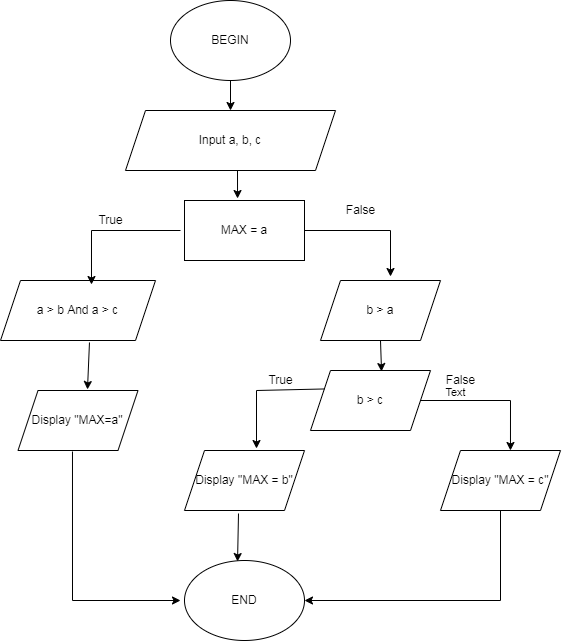

The diagram above was exported from draw.io. Its source (the exported page's mxGraphModel, read from the mxfile embedded in the PNG):
<mxGraphModel dx="1240" dy="689" grid="1" gridSize="10" guides="1" tooltips="1" connect="1" arrows="1" fold="1" page="1" pageScale="1" pageWidth="827" pageHeight="1169" math="0" shadow="0">
  <root>
    <mxCell id="0" />
    <mxCell id="1" parent="0" />
    <mxCell id="zD0RfV0MYYTtDlcO-7Fa-7" style="edgeStyle=orthogonalEdgeStyle;rounded=0;orthogonalLoop=1;jettySize=auto;html=1;exitX=0.5;exitY=1;exitDx=0;exitDy=0;entryX=0.5;entryY=0;entryDx=0;entryDy=0;" edge="1" parent="1" source="zD0RfV0MYYTtDlcO-7Fa-1" target="zD0RfV0MYYTtDlcO-7Fa-2">
      <mxGeometry relative="1" as="geometry" />
    </mxCell>
    <mxCell id="zD0RfV0MYYTtDlcO-7Fa-1" value="BEGIN" style="ellipse;whiteSpace=wrap;html=1;" vertex="1" parent="1">
      <mxGeometry x="340" y="70" width="120" height="80" as="geometry" />
    </mxCell>
    <mxCell id="zD0RfV0MYYTtDlcO-7Fa-10" style="edgeStyle=orthogonalEdgeStyle;rounded=0;orthogonalLoop=1;jettySize=auto;html=1;exitX=0.5;exitY=1;exitDx=0;exitDy=0;entryX=0.442;entryY=-0.033;entryDx=0;entryDy=0;entryPerimeter=0;" edge="1" parent="1" source="zD0RfV0MYYTtDlcO-7Fa-2" target="zD0RfV0MYYTtDlcO-7Fa-3">
      <mxGeometry relative="1" as="geometry" />
    </mxCell>
    <mxCell id="zD0RfV0MYYTtDlcO-7Fa-2" value="Input a, b, c" style="shape=parallelogram;perimeter=parallelogramPerimeter;whiteSpace=wrap;html=1;fixedSize=1;" vertex="1" parent="1">
      <mxGeometry x="295" y="180" width="210" height="60" as="geometry" />
    </mxCell>
    <mxCell id="zD0RfV0MYYTtDlcO-7Fa-3" value="MAX = a" style="rounded=0;whiteSpace=wrap;html=1;" vertex="1" parent="1">
      <mxGeometry x="354" y="270" width="120" height="60" as="geometry" />
    </mxCell>
    <mxCell id="zD0RfV0MYYTtDlcO-7Fa-4" value="a &amp;gt; b And a &amp;gt; c" style="shape=parallelogram;perimeter=parallelogramPerimeter;whiteSpace=wrap;html=1;fixedSize=1;" vertex="1" parent="1">
      <mxGeometry x="170" y="350" width="155" height="60" as="geometry" />
    </mxCell>
    <mxCell id="zD0RfV0MYYTtDlcO-7Fa-5" value="END" style="ellipse;whiteSpace=wrap;html=1;" vertex="1" parent="1">
      <mxGeometry x="354" y="630" width="120" height="80" as="geometry" />
    </mxCell>
    <mxCell id="zD0RfV0MYYTtDlcO-7Fa-15" value="Display &quot;MAX=a&quot;" style="shape=parallelogram;perimeter=parallelogramPerimeter;whiteSpace=wrap;html=1;fixedSize=1;" vertex="1" parent="1">
      <mxGeometry x="187.5" y="460" width="120" height="60" as="geometry" />
    </mxCell>
    <mxCell id="zD0RfV0MYYTtDlcO-7Fa-16" value="b &amp;gt; a" style="shape=parallelogram;perimeter=parallelogramPerimeter;whiteSpace=wrap;html=1;fixedSize=1;" vertex="1" parent="1">
      <mxGeometry x="490" y="350" width="120" height="60" as="geometry" />
    </mxCell>
    <mxCell id="zD0RfV0MYYTtDlcO-7Fa-29" style="edgeStyle=orthogonalEdgeStyle;rounded=0;orthogonalLoop=1;jettySize=auto;html=1;exitX=1;exitY=0.5;exitDx=0;exitDy=0;entryX=0.583;entryY=0;entryDx=0;entryDy=0;entryPerimeter=0;" edge="1" parent="1" source="zD0RfV0MYYTtDlcO-7Fa-17" target="zD0RfV0MYYTtDlcO-7Fa-19">
      <mxGeometry relative="1" as="geometry">
        <mxPoint x="680" y="470" as="targetPoint" />
      </mxGeometry>
    </mxCell>
    <mxCell id="zD0RfV0MYYTtDlcO-7Fa-37" value="Text" style="edgeLabel;html=1;align=center;verticalAlign=middle;resizable=0;points=[];" vertex="1" connectable="0" parent="zD0RfV0MYYTtDlcO-7Fa-29">
      <mxGeometry x="-0.5143" y="9" relative="1" as="geometry">
        <mxPoint as="offset" />
      </mxGeometry>
    </mxCell>
    <mxCell id="zD0RfV0MYYTtDlcO-7Fa-17" value="b &amp;gt; c" style="shape=parallelogram;perimeter=parallelogramPerimeter;whiteSpace=wrap;html=1;fixedSize=1;" vertex="1" parent="1">
      <mxGeometry x="480" y="440" width="120" height="60" as="geometry" />
    </mxCell>
    <mxCell id="zD0RfV0MYYTtDlcO-7Fa-18" value="Display &quot;MAX = b&quot;" style="shape=parallelogram;perimeter=parallelogramPerimeter;whiteSpace=wrap;html=1;fixedSize=1;" vertex="1" parent="1">
      <mxGeometry x="354" y="520" width="120" height="60" as="geometry" />
    </mxCell>
    <mxCell id="zD0RfV0MYYTtDlcO-7Fa-19" value="Display &quot;MAX = c&quot;" style="shape=parallelogram;perimeter=parallelogramPerimeter;whiteSpace=wrap;html=1;fixedSize=1;" vertex="1" parent="1">
      <mxGeometry x="610" y="520" width="120" height="60" as="geometry" />
    </mxCell>
    <mxCell id="zD0RfV0MYYTtDlcO-7Fa-20" value="" style="endArrow=classic;html=1;rounded=0;entryX=0.587;entryY=0.067;entryDx=0;entryDy=0;entryPerimeter=0;" edge="1" parent="1" target="zD0RfV0MYYTtDlcO-7Fa-4">
      <mxGeometry width="50" height="50" relative="1" as="geometry">
        <mxPoint x="350" y="300" as="sourcePoint" />
        <mxPoint x="290" y="300" as="targetPoint" />
        <Array as="points">
          <mxPoint x="261" y="300" />
        </Array>
      </mxGeometry>
    </mxCell>
    <mxCell id="zD0RfV0MYYTtDlcO-7Fa-21" value="" style="endArrow=classic;html=1;rounded=0;exitX=1;exitY=0.5;exitDx=0;exitDy=0;" edge="1" parent="1" source="zD0RfV0MYYTtDlcO-7Fa-3">
      <mxGeometry width="50" height="50" relative="1" as="geometry">
        <mxPoint x="570" y="340" as="sourcePoint" />
        <mxPoint x="560" y="346" as="targetPoint" />
        <Array as="points">
          <mxPoint x="560" y="300" />
        </Array>
      </mxGeometry>
    </mxCell>
    <mxCell id="zD0RfV0MYYTtDlcO-7Fa-22" value="" style="endArrow=classic;html=1;rounded=0;entryX=0.579;entryY=-0.017;entryDx=0;entryDy=0;entryPerimeter=0;exitX=0.574;exitY=1.033;exitDx=0;exitDy=0;exitPerimeter=0;" edge="1" parent="1" source="zD0RfV0MYYTtDlcO-7Fa-4" target="zD0RfV0MYYTtDlcO-7Fa-15">
      <mxGeometry width="50" height="50" relative="1" as="geometry">
        <mxPoint x="240" y="460" as="sourcePoint" />
        <mxPoint x="290" y="410" as="targetPoint" />
      </mxGeometry>
    </mxCell>
    <mxCell id="zD0RfV0MYYTtDlcO-7Fa-23" value="" style="endArrow=classic;html=1;rounded=0;exitX=0.5;exitY=1;exitDx=0;exitDy=0;entryX=0.592;entryY=0.017;entryDx=0;entryDy=0;entryPerimeter=0;" edge="1" parent="1" source="zD0RfV0MYYTtDlcO-7Fa-16" target="zD0RfV0MYYTtDlcO-7Fa-17">
      <mxGeometry width="50" height="50" relative="1" as="geometry">
        <mxPoint x="515" y="450" as="sourcePoint" />
        <mxPoint x="565" y="400" as="targetPoint" />
      </mxGeometry>
    </mxCell>
    <mxCell id="zD0RfV0MYYTtDlcO-7Fa-27" value="" style="endArrow=classic;html=1;rounded=0;entryX=0.6;entryY=-0.033;entryDx=0;entryDy=0;entryPerimeter=0;exitX=0;exitY=0.25;exitDx=0;exitDy=0;" edge="1" parent="1" source="zD0RfV0MYYTtDlcO-7Fa-17" target="zD0RfV0MYYTtDlcO-7Fa-18">
      <mxGeometry width="50" height="50" relative="1" as="geometry">
        <mxPoint x="470" y="460" as="sourcePoint" />
        <mxPoint x="450" y="450" as="targetPoint" />
        <Array as="points">
          <mxPoint x="426" y="460" />
        </Array>
      </mxGeometry>
    </mxCell>
    <mxCell id="zD0RfV0MYYTtDlcO-7Fa-31" value="" style="endArrow=classic;html=1;rounded=0;exitX=0.454;exitY=1.017;exitDx=0;exitDy=0;exitPerimeter=0;" edge="1" parent="1" source="zD0RfV0MYYTtDlcO-7Fa-15">
      <mxGeometry width="50" height="50" relative="1" as="geometry">
        <mxPoint x="240" y="670" as="sourcePoint" />
        <mxPoint x="350" y="670" as="targetPoint" />
        <Array as="points">
          <mxPoint x="242" y="670" />
        </Array>
      </mxGeometry>
    </mxCell>
    <mxCell id="zD0RfV0MYYTtDlcO-7Fa-32" value="" style="endArrow=classic;html=1;rounded=0;exitX=0.45;exitY=1.05;exitDx=0;exitDy=0;exitPerimeter=0;entryX=0.442;entryY=0.013;entryDx=0;entryDy=0;entryPerimeter=0;" edge="1" parent="1" source="zD0RfV0MYYTtDlcO-7Fa-18" target="zD0RfV0MYYTtDlcO-7Fa-5">
      <mxGeometry width="50" height="50" relative="1" as="geometry">
        <mxPoint x="400" y="630" as="sourcePoint" />
        <mxPoint x="450" y="580" as="targetPoint" />
      </mxGeometry>
    </mxCell>
    <mxCell id="zD0RfV0MYYTtDlcO-7Fa-33" value="" style="endArrow=classic;html=1;rounded=0;entryX=1;entryY=0.5;entryDx=0;entryDy=0;exitX=0.5;exitY=1;exitDx=0;exitDy=0;" edge="1" parent="1" source="zD0RfV0MYYTtDlcO-7Fa-19" target="zD0RfV0MYYTtDlcO-7Fa-5">
      <mxGeometry width="50" height="50" relative="1" as="geometry">
        <mxPoint x="630" y="680" as="sourcePoint" />
        <mxPoint x="680" y="630" as="targetPoint" />
        <Array as="points">
          <mxPoint x="670" y="670" />
        </Array>
      </mxGeometry>
    </mxCell>
    <mxCell id="zD0RfV0MYYTtDlcO-7Fa-34" value="True" style="text;html=1;align=center;verticalAlign=middle;resizable=0;points=[];autosize=1;strokeColor=none;fillColor=none;" vertex="1" parent="1">
      <mxGeometry x="260" y="280" width="40" height="20" as="geometry" />
    </mxCell>
    <mxCell id="zD0RfV0MYYTtDlcO-7Fa-35" value="False" style="text;html=1;align=center;verticalAlign=middle;resizable=0;points=[];autosize=1;strokeColor=none;fillColor=none;" vertex="1" parent="1">
      <mxGeometry x="510" y="270" width="40" height="20" as="geometry" />
    </mxCell>
    <mxCell id="zD0RfV0MYYTtDlcO-7Fa-36" value="True" style="text;html=1;align=center;verticalAlign=middle;resizable=0;points=[];autosize=1;strokeColor=none;fillColor=none;" vertex="1" parent="1">
      <mxGeometry x="430" y="440" width="40" height="20" as="geometry" />
    </mxCell>
    <mxCell id="zD0RfV0MYYTtDlcO-7Fa-38" value="False&lt;br&gt;" style="text;html=1;align=center;verticalAlign=middle;resizable=0;points=[];autosize=1;strokeColor=none;fillColor=none;" vertex="1" parent="1">
      <mxGeometry x="610" y="440" width="40" height="20" as="geometry" />
    </mxCell>
  </root>
</mxGraphModel>